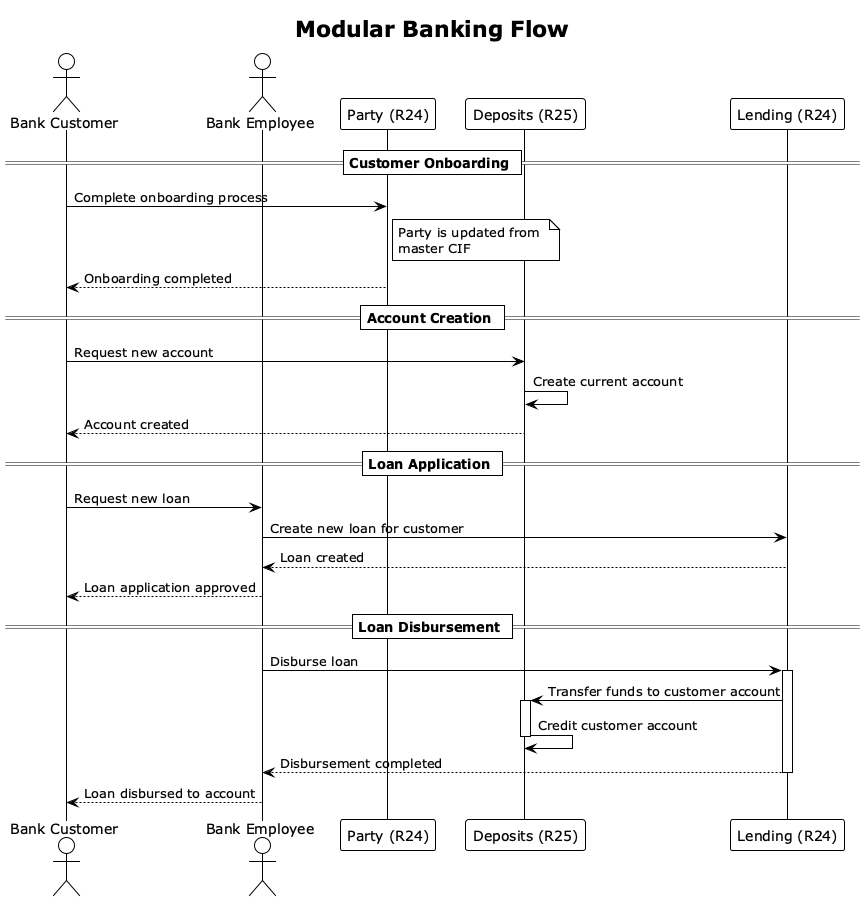

The diagram above was rendered by PlantUML. Its source (embedded in the PNG):
@startuml Banking Flow
!theme plain

actor "Bank Customer" as Customer
actor "Bank Employee" as Employee
participant "Party (R24)" as Party
participant "Deposits (R25)" as Deposits
participant "Lending (R24)" as Lending

title Modular Banking Flow

== Customer Onboarding ==
Customer -> Party: Complete onboarding process
note right of Party
  Party is updated from 
  master CIF
end note
Party --> Customer: Onboarding completed

== Account Creation ==
Customer -> Deposits: Request new account
Deposits -> Deposits: Create current account
Deposits --> Customer: Account created

== Loan Application ==
Customer -> Employee: Request new loan
Employee -> Lending: Create new loan for customer
Lending --> Employee: Loan created
Employee --> Customer: Loan application approved

== Loan Disbursement ==
Employee -> Lending: Disburse loan
activate Lending
Lending -> Deposits: Transfer funds to customer account
activate Deposits
Deposits -> Deposits: Credit customer account
deactivate Deposits
Lending --> Employee: Disbursement completed
deactivate Lending
Employee --> Customer: Loan disbursed to account

@enduml